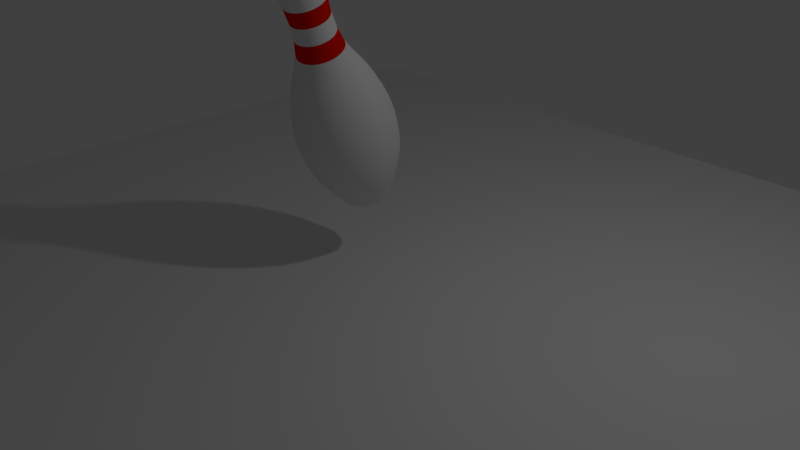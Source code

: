 # Source: Pin_Physics.blend  (saved by Blender 2.79.0; exported with 4.5.12 LTS)
import bpy
from mathutils import Matrix  # noqa: F401  (used for matrix-valued properties, if any)

bpy.ops.wm.read_factory_settings(use_empty=True)
scene = bpy.context.scene
scene.name = 'Scene'

# ---- collections
col_collection_1 = bpy.data.collections.new('Collection 1'); scene.collection.children.link(col_collection_1)

# ---- materials (node trees are filled in below, after node groups)
mat_pin = bpy.data.materials.new('Pin')
mat_pin.alpha_threshold = 0.0
mat_pin.use_transparent_shadow = False
mat_pin.roughness = 0.5
mat_stripe = bpy.data.materials.new('Stripe')
mat_stripe.alpha_threshold = 0.0
mat_stripe.use_transparent_shadow = False
mat_stripe.diffuse_color = (0.8, 0.005853, 0.0, 1.0)
mat_stripe.roughness = 0.5

# ---- material node trees

# ---- world
world_world = bpy.data.worlds.new('World'); scene.world = world_world
world_world.color = (0.05088, 0.05088, 0.05088)
world_world.use_sun_shadow = False
world_world.sun_shadow_jitter_overblur = 0.0
world_world.cycles.sampling_method = 'MANUAL'

# ---- cameras
cam_camera = bpy.data.cameras.new('Camera')
cam_camera.clip_end = 100.0
cam_camera.lens = 35.0
cam_camera.sensor_width = 32.0
cam_camera.sensor_height = 18.0
cam_camera.ortho_scale = 7.314
cam_camera.dof.focus_distance = 0.0
cam_camera.dof.aperture_fstop = 128.0

# ---- lights
light_lamp = bpy.data.lights.new('Lamp', 'POINT')
light_lamp.transmission_factor = 0.0
light_lamp.cutoff_distance = 30.0
light_lamp.energy = 100.0
light_lamp.shadow_buffer_clip_start = 1.001
light_lamp.shadow_soft_size = 0.1
light_lamp.shadow_maximum_resolution = 0.006
light_lamp.use_absolute_resolution = True

# ---- meshes
me_plane = bpy.data.meshes.new('Plane')
me_plane.from_pydata([(-1.0, -1.0, 0.0), (1.0, -1.0, 0.0), (-1.0, 1.0, 0.0), (1.0, 1.0, 0.0)], [], [(0, 1, 3, 2)])
me_plane.use_remesh_preserve_volume = False
me_plane.use_remesh_preserve_attributes = False
me_plane.use_mirror_vertex_groups = False
me_plane.update()
me_cubeziercurve_001 = bpy.data.meshes.new('CUBezierCurve.001')
me_cubeziercurve_001.from_pydata([(0.2418, 2.266, -1.16e-07), (0.3151, 2.047, -9.523e-08), (0.2917, 1.728, -5.794e-08), (0.2661, 1.543, -3.826e-08), (0.2319, 1.144, -7.145e-09), (0.2412, 0.9397, 1.785e-10), (0.4237, 0.4088, -2.43e-08), (0.5036, 0.2001, -4.322e-08), (0.5405, 0.07291, -5.475e-08), (0.5916, -0.2184, -8.115e-08), (0.5993, -0.379, -9.571e-08), (0.5906, -0.5474, -1.11e-07), (0.5623, -0.7217, -1.268e-07), (0.4337, -1.081, -1.594e-07), (0.3713, -1.211, -1.534e-07), (0.2996, -1.346, -1.059e-07), (0.2748, -1.377, -9.064e-08), (0.1745, -1.436, -8.446e-08), (0.1414, 2.326, -0.0379), (0.2336, 2.266, -0.06258), (0.285, 2.171, -0.07636), (0.3044, 2.047, -0.08156), (0.3004, 1.898, -0.0805), (0.2818, 1.728, -0.0755), (0.257, 1.543, -0.06887), (0.2349, 1.346, -0.06294), (0.224, 1.144, -0.06002), (0.233, 0.9397, -0.06242), (0.2705, 0.7385, -0.07248), (0.3452, 0.5451, -0.0925), (0.374, 0.4869, -0.1002), (0.4092, 0.4088, -0.1097), (0.4478, 0.3126, -0.12), (0.4865, 0.2001, -0.1303), (0.5221, 0.07291, -0.1399), (0.5515, -0.06715, -0.1478), (0.5715, -0.2184, -0.1531), (0.5788, -0.379, -0.1551), (0.5705, -0.5474, -0.1529), (0.5431, -0.7217, -0.1455), (0.4937, -0.9003, -0.1323), (0.4189, -1.081, -0.1122), (0.3863, -1.15, -0.1035), (0.3586, -1.211, -0.09609), (0.3343, -1.263, -0.08959), (0.3118, -1.308, -0.08355), (0.2894, -1.346, -0.07754), (0.2655, -1.377, -0.07113), (0.2384, -1.402, -0.06389), (0.2067, -1.422, -0.05538), (0.1686, -1.436, -0.04517), (0.1225, -1.446, -0.03282), (0.06685, -1.451, -0.01791), (0.1268, 2.326, -0.07321), (0.2094, 2.266, -0.1209), (0.2555, 2.171, -0.1475), (0.2729, 2.047, -0.1576), (0.2694, 1.898, -0.1555), (0.2526, 1.728, -0.1459), (0.2305, 1.543, -0.1331), (0.2106, 1.346, -0.1216), (0.2008, 1.144, -0.1159), (0.2089, 0.9397, -0.1206), (0.2425, 0.7385, -0.14), (0.3095, 0.5451, -0.1787), (0.3353, 0.4869, -0.1936), (0.3669, 0.4088, -0.2118), (0.4015, 0.3126, -0.2318), (0.4361, 0.2001, -0.2518), (0.4681, 0.07291, -0.2702), (0.4944, -0.06715, -0.2855), (0.5123, -0.2184, -0.2958), (0.519, -0.379, -0.2996), (0.5115, -0.5474, -0.2953), (0.487, -0.7217, -0.2811), (0.4426, -0.9003, -0.2555), (0.3756, -1.081, -0.2168), (0.3463, -1.15, -0.1999), (0.3215, -1.211, -0.1856), (0.2998, -1.263, -0.1731), (0.2795, -1.308, -0.1614), (0.2594, -1.346, -0.1498), (0.238, -1.377, -0.1374), (0.2138, -1.402, -0.1234), (0.1853, -1.422, -0.107), (0.1511, -1.436, -0.08726), (0.1098, -1.446, -0.06341), (0.05993, -1.451, -0.0346), (0.1035, 2.326, -0.1035), (0.171, 2.266, -0.171), (0.2086, 2.171, -0.2086), (0.2228, 2.047, -0.2228), (0.2199, 1.898, -0.2199), (0.2063, 1.728, -0.2063), (0.1882, 1.543, -0.1882), (0.172, 1.346, -0.172), (0.164, 1.144, -0.164), (0.1705, 0.9397, -0.1705), (0.198, 0.7385, -0.198), (0.2527, 0.5451, -0.2527), (0.2738, 0.4869, -0.2738), (0.2996, 0.4088, -0.2996), (0.3278, 0.3126, -0.3278), (0.3561, 0.2001, -0.3561), (0.3822, 0.07291, -0.3822), (0.4037, -0.06715, -0.4037), (0.4183, -0.2184, -0.4183), (0.4237, -0.379, -0.4237), (0.4176, -0.5474, -0.4176), (0.3976, -0.7217, -0.3976), (0.3614, -0.9003, -0.3614), (0.3067, -1.081, -0.3067), (0.2828, -1.15, -0.2828), (0.2625, -1.211, -0.2625), (0.2448, -1.263, -0.2448), (0.2283, -1.308, -0.2283), (0.2118, -1.346, -0.2118), (0.1943, -1.377, -0.1943), (0.1745, -1.402, -0.1745), (0.1513, -1.422, -0.1513), (0.1234, -1.436, -0.1234), (0.08967, -1.446, -0.08967), (0.04894, -1.451, -0.04894), (-6.887e-09, 2.347, -1.039e-07), (0.07321, 2.326, -0.1268), (0.1209, 2.266, -0.2094), (0.1475, 2.171, -0.2555), (0.1576, 2.047, -0.2729), (0.1555, 1.898, -0.2694), (0.1459, 1.728, -0.2526), (0.1331, 1.543, -0.2305), (0.1216, 1.346, -0.2106), (0.1159, 1.144, -0.2008), (0.1206, 0.9397, -0.2089), (0.14, 0.7385, -0.2425), (0.1787, 0.5451, -0.3095), (0.1936, 0.4869, -0.3353), (0.2118, 0.4088, -0.3669), (0.2318, 0.3126, -0.4015), (0.2518, 0.2001, -0.4361), (0.2702, 0.07291, -0.4681), (0.2855, -0.06715, -0.4944), (0.2958, -0.2184, -0.5123), (0.2996, -0.379, -0.519), (0.2953, -0.5474, -0.5115), (0.2811, -0.7217, -0.487), (0.2555, -0.9003, -0.4426), (0.2168, -1.081, -0.3756), (0.1999, -1.15, -0.3463), (0.1856, -1.211, -0.3215), (0.1731, -1.263, -0.2998), (0.1614, -1.308, -0.2795), (0.1498, -1.346, -0.2594), (0.1374, -1.377, -0.238), (0.1234, -1.402, -0.2138), (0.107, -1.422, -0.1853), (0.08726, -1.436, -0.1511), (0.06341, -1.446, -0.1098), (0.0346, -1.451, -0.05993), (0.0379, 2.326, -0.1414), (0.06258, 2.266, -0.2336), (0.07636, 2.171, -0.285), (0.08156, 2.047, -0.3044), (0.0805, 1.898, -0.3004), (0.0755, 1.728, -0.2818), (0.06887, 1.543, -0.257), (0.06294, 1.346, -0.2349), (0.06002, 1.144, -0.224), (0.06242, 0.9397, -0.233), (0.07248, 0.7385, -0.2705), (0.0925, 0.5451, -0.3452), (0.1002, 0.4869, -0.374), (0.1097, 0.4088, -0.4092), (0.12, 0.3126, -0.4478), (0.1303, 0.2001, -0.4865), (0.1399, 0.07291, -0.5221), (0.1478, -0.06715, -0.5515), (0.1531, -0.2184, -0.5715), (0.1551, -0.379, -0.5788), (0.1529, -0.5474, -0.5705), (0.1455, -0.7217, -0.5431), (0.1323, -0.9003, -0.4937), (0.1122, -1.081, -0.4189), (0.1035, -1.15, -0.3863), (0.09609, -1.211, -0.3586), (0.08959, -1.263, -0.3343), (0.08355, -1.308, -0.3118), (0.07754, -1.346, -0.2894), (0.07113, -1.377, -0.2655), (0.06389, -1.402, -0.2384), (0.05538, -1.422, -0.2067), (0.04517, -1.436, -0.1686), (0.03282, -1.446, -0.1225), (0.01791, -1.451, -0.06685), (-2.551e-08, 2.326, -0.1464), (-3.669e-08, 2.266, -0.2418), (-1.434e-08, 2.171, -0.295), (-6.887e-09, 2.047, -0.3151), (1.546e-08, 1.898, -0.311), (-1.434e-08, 1.728, -0.2917), (3.037e-08, 1.543, -0.2661), (5.644e-08, 1.346, -0.2432), (6.762e-08, 1.144, -0.2319), (2.292e-08, 0.9397, -0.2412), (5.636e-10, 0.7385, -0.28), (-1.434e-08, 0.5451, -0.3574), (-2.179e-08, 0.4869, -0.3872), (8.014e-09, 0.4088, -0.4237), (-3.669e-08, 0.3126, -0.4636), (8.014e-09, 0.2001, -0.5036), (-2.179e-08, 0.07291, -0.5405), (-6.649e-08, -0.06715, -0.5709), (-8.139e-08, -0.2184, -0.5916), (-8.139e-08, -0.379, -0.5993), (-1.112e-07, -0.5474, -0.5906), (-1.41e-07, -0.7217, -0.5623), (-2.453e-07, -0.9003, -0.5111), (-2.006e-07, -1.081, -0.4337), (-2.528e-07, -1.15, -0.3999), (-2.379e-07, -1.211, -0.3713), (-2.155e-07, -1.263, -0.3461), (-2.23e-07, -1.308, -0.3228), (-2.081e-07, -1.346, -0.2996), (-1.484e-07, -1.377, -0.2748), (-1.447e-07, -1.402, -0.2468), (-1.447e-07, -1.422, -0.214), (-1.522e-07, -1.436, -0.1745), (-1.745e-07, -1.446, -0.1268), (-2.118e-07, -1.451, -0.06921), (-0.0379, 2.326, -0.1414), (-0.06258, 2.266, -0.2336), (-0.07636, 2.171, -0.285), (-0.08156, 2.047, -0.3044), (-0.0805, 1.898, -0.3004), (-0.0755, 1.728, -0.2818), (-0.06887, 1.543, -0.257), (-0.06294, 1.346, -0.2349), (-0.06002, 1.144, -0.224), (-0.06242, 0.9397, -0.233), (-0.07248, 0.7385, -0.2705), (-0.0925, 0.5451, -0.3452), (-0.1002, 0.4869, -0.374), (-0.1097, 0.4088, -0.4092), (-0.12, 0.3126, -0.4478), (-0.1303, 0.2001, -0.4865), (-0.1399, 0.07291, -0.5221), (-0.1478, -0.06715, -0.5515), (-0.1531, -0.2184, -0.5715), (-0.1551, -0.379, -0.5788), (-0.1529, -0.5474, -0.5705), (-0.1455, -0.7217, -0.5431), (-0.1323, -0.9003, -0.4937), (-0.1122, -1.081, -0.4189), (-0.1035, -1.15, -0.3863), (-0.09609, -1.211, -0.3586), (-0.08959, -1.263, -0.3343), (-0.08355, -1.308, -0.3118), (-0.07754, -1.346, -0.2894), (-0.07113, -1.377, -0.2655), (-0.06389, -1.402, -0.2384), (-0.05538, -1.422, -0.2067), (-0.04517, -1.436, -0.1686), (-0.03282, -1.446, -0.1225), (-0.01791, -1.451, -0.06685), (-0.07321, 2.326, -0.1268), (-0.1209, 2.266, -0.2094), (-0.1475, 2.171, -0.2555), (-0.1576, 2.047, -0.2729), (-0.1555, 1.898, -0.2694), (-0.1459, 1.728, -0.2526), (-0.1331, 1.543, -0.2305), (-0.1216, 1.346, -0.2106), (-0.1159, 1.144, -0.2008), (-0.1206, 0.9397, -0.2089), (-0.14, 0.7385, -0.2425), (-0.1787, 0.5451, -0.3095), (-0.1936, 0.4869, -0.3353), (-0.2118, 0.4088, -0.3669), (-0.2318, 0.3126, -0.4015), (-0.2518, 0.2001, -0.4361), (-0.2702, 0.07291, -0.4681), (-0.2855, -0.06715, -0.4944), (-0.2958, -0.2184, -0.5123), (-0.2996, -0.379, -0.519), (-0.2953, -0.5474, -0.5115), (-0.2811, -0.7217, -0.487), (-0.2555, -0.9003, -0.4426), (-0.2168, -1.081, -0.3756), (-0.2, -1.15, -0.3463), (-0.1856, -1.211, -0.3215), (-0.1731, -1.263, -0.2998), (-0.1614, -1.308, -0.2795), (-0.1498, -1.346, -0.2594), (-0.1374, -1.377, -0.238), (-0.1234, -1.402, -0.2138), (-0.107, -1.422, -0.1853), (-0.08726, -1.436, -0.1511), (-0.06341, -1.446, -0.1098), (-0.0346, -1.451, -0.05993), (-0.1035, 2.326, -0.1035), (-0.171, 2.266, -0.171), (-0.2086, 2.171, -0.2086), (-0.2228, 2.047, -0.2228), (-0.2199, 1.898, -0.2199), (-0.2063, 1.728, -0.2063), (-0.1882, 1.543, -0.1882), (-0.172, 1.346, -0.172), (-0.164, 1.144, -0.164), (-0.1705, 0.9397, -0.1705), (-0.198, 0.7385, -0.198), (-0.2527, 0.5451, -0.2527), (-0.2738, 0.4869, -0.2738), (-0.2996, 0.4088, -0.2996), (-0.3278, 0.3126, -0.3278), (-0.3561, 0.2001, -0.3561), (-0.3822, 0.07291, -0.3822), (-0.4037, -0.06715, -0.4037), (-0.4183, -0.2184, -0.4183), (-0.4237, -0.379, -0.4237), (-0.4176, -0.5474, -0.4176), (-0.3976, -0.7217, -0.3976), (-0.3614, -0.9003, -0.3614), (-0.3067, -1.081, -0.3067), (-0.2828, -1.15, -0.2828), (-0.2625, -1.211, -0.2625), (-0.2448, -1.263, -0.2448), (-0.2283, -1.308, -0.2283), (-0.2118, -1.346, -0.2118), (-0.1943, -1.377, -0.1943), (-0.1745, -1.402, -0.1745), (-0.1513, -1.422, -0.1513), (-0.1234, -1.436, -0.1234), (-0.08968, -1.446, -0.08967), (-0.04894, -1.451, -0.04894), (-0.1268, 2.326, -0.07321), (-0.2094, 2.266, -0.1209), (-0.2555, 2.171, -0.1475), (-0.2729, 2.047, -0.1576), (-0.2694, 1.898, -0.1555), (-0.2526, 1.728, -0.1459), (-0.2305, 1.543, -0.1331), (-0.2106, 1.346, -0.1216), (-0.2008, 1.144, -0.1159), (-0.2089, 0.9397, -0.1206), (-0.2425, 0.7385, -0.14), (-0.3095, 0.5451, -0.1787), (-0.3353, 0.4869, -0.1936), (-0.3669, 0.4088, -0.2118), (-0.4015, 0.3126, -0.2318), (-0.4361, 0.2001, -0.2518), (-0.4681, 0.07291, -0.2702), (-0.4944, -0.06715, -0.2855), (-0.5123, -0.2184, -0.2958), (-0.519, -0.379, -0.2996), (-0.5115, -0.5474, -0.2953), (-0.487, -0.7217, -0.2811), (-0.4426, -0.9003, -0.2555), (-0.3756, -1.081, -0.2168), (-0.3463, -1.15, -0.1999), (-0.3215, -1.211, -0.1856), (-0.2998, -1.263, -0.1731), (-0.2795, -1.308, -0.1614), (-0.2594, -1.346, -0.1498), (-0.238, -1.377, -0.1374), (-0.2138, -1.402, -0.1234), (-0.1853, -1.422, -0.107), (-0.1511, -1.436, -0.08726), (-0.1098, -1.446, -0.06341), (-0.05993, -1.451, -0.0346), (-0.1414, 2.326, -0.0379), (-0.2336, 2.266, -0.06258), (-0.285, 2.171, -0.07636), (-0.3044, 2.047, -0.08156), (-0.3004, 1.898, -0.0805), (-0.2818, 1.728, -0.0755), (-0.257, 1.543, -0.06887), (-0.2349, 1.346, -0.06294), (-0.224, 1.144, -0.06002), (-0.233, 0.9397, -0.06242), (-0.2705, 0.7385, -0.07248), (-0.3452, 0.5451, -0.0925), (-0.374, 0.4869, -0.1002), (-0.4092, 0.4088, -0.1097), (-0.4478, 0.3126, -0.12), (-0.4865, 0.2001, -0.1303), (-0.5221, 0.07291, -0.1399), (-0.5515, -0.06715, -0.1478), (-0.5715, -0.2184, -0.1531), (-0.5788, -0.379, -0.1551), (-0.5705, -0.5474, -0.1529), (-0.5431, -0.7217, -0.1455), (-0.4937, -0.9003, -0.1323), (-0.4189, -1.081, -0.1122), (-0.3863, -1.15, -0.1035), (-0.3586, -1.211, -0.09609), (-0.3343, -1.263, -0.08959), (-0.3118, -1.308, -0.08355), (-0.2894, -1.346, -0.07754), (-0.2655, -1.377, -0.07113), (-0.2384, -1.402, -0.06389), (-0.2067, -1.422, -0.05538), (-0.1686, -1.436, -0.04517), (-0.1225, -1.446, -0.03282), (-0.06685, -1.451, -0.01791), (-0.1464, 2.326, -9.162e-08), (-0.2418, 2.266, -7.672e-08), (-0.295, 2.171, -8.045e-08), (-0.3151, 2.047, -5.81e-08), (-0.311, 1.898, -8.045e-08), (-0.2917, 1.728, -9.535e-08), (-0.2661, 1.543, -1.103e-07), (-0.2432, 1.346, -1.177e-07), (-0.2319, 1.144, -1.252e-07), (-0.2412, 0.9397, -6.182e-08), (-0.28, 0.7385, -2.829e-08), (-0.3574, 0.5451, -2.084e-08), (-0.3872, 0.4869, -1.339e-08), (-0.4237, 0.4088, -3.574e-08), (-0.4636, 0.3126, 2.386e-08), (-0.5036, 0.2001, -3.574e-08), (-0.5405, 0.07291, -3.574e-08), (-0.5709, -0.06715, 9.837e-08), (-0.5916, -0.2184, 5.366e-08), (-0.5993, -0.379, 6.856e-08), (-0.5906, -0.5474, 6.856e-08), (-0.5623, -0.7217, 1.431e-07), (-0.5111, -0.9003, 2.772e-07), (-0.4337, -1.081, 2.176e-07), (-0.3999, -1.15, 3.219e-07), (-0.3713, -1.211, 3.144e-07), (-0.3461, -1.263, 2.772e-07), (-0.3228, -1.308, 2.697e-07), (-0.2996, -1.346, 2.474e-07), (-0.2748, -1.377, 2.176e-07), (-0.2468, -1.402, 2.138e-07), (-0.214, -1.422, 1.84e-07), (-0.1745, -1.436, 2.064e-07), (-0.1268, -1.446, 2.325e-07), (-0.06921, -1.451, 2.735e-07), (-0.1414, 2.326, 0.0379), (-0.2336, 2.266, 0.06258), (-0.285, 2.171, 0.07636), (-0.3044, 2.047, 0.08156), (-0.3004, 1.898, 0.0805), (-0.2818, 1.728, 0.0755), (-0.257, 1.543, 0.06887), (-0.2349, 1.346, 0.06294), (-0.224, 1.144, 0.06002), (-0.233, 0.9397, 0.06242), (-0.2705, 0.7385, 0.07248), (-0.3452, 0.5451, 0.0925), (-0.374, 0.4869, 0.1002), (-0.4092, 0.4088, 0.1097), (-0.4478, 0.3126, 0.12), (-0.4865, 0.2001, 0.1303), (-0.5221, 0.07291, 0.1399), (-0.5515, -0.06715, 0.1478), (-0.5715, -0.2184, 0.1531), (-0.5788, -0.379, 0.1551), (-0.5705, -0.5474, 0.1529), (-0.5431, -0.7217, 0.1455), (-0.4937, -0.9003, 0.1323), (-0.4189, -1.081, 0.1122), (-0.3863, -1.15, 0.1035), (-0.3586, -1.211, 0.09609), (-0.3343, -1.263, 0.08959), (-0.3118, -1.308, 0.08355), (-0.2894, -1.346, 0.07754), (-0.2655, -1.377, 0.07113), (-0.2384, -1.402, 0.06389), (-0.2067, -1.422, 0.05538), (-0.1686, -1.436, 0.04517), (-0.1225, -1.446, 0.03282), (-0.06685, -1.451, 0.01791), (-0.1268, 2.326, 0.07321), (-0.2094, 2.266, 0.1209), (-0.2555, 2.171, 0.1475), (-0.2729, 2.047, 0.1576), (-0.2694, 1.898, 0.1555), (-0.2526, 1.728, 0.1459), (-0.2305, 1.543, 0.1331), (-0.2106, 1.346, 0.1216), (-0.2008, 1.144, 0.1159), (-0.2089, 0.9397, 0.1206), (-0.2425, 0.7385, 0.14), (-0.3095, 0.5451, 0.1787), (-0.3353, 0.4869, 0.1936), (-0.3669, 0.4088, 0.2118), (-0.4015, 0.3126, 0.2318), (-0.4361, 0.2001, 0.2518), (-0.4681, 0.07291, 0.2702), (-0.4944, -0.06715, 0.2855), (-0.5123, -0.2184, 0.2958), (-0.519, -0.379, 0.2996), (-0.5115, -0.5474, 0.2953), (-0.487, -0.7217, 0.2811), (-0.4426, -0.9003, 0.2555), (-0.3756, -1.081, 0.2168), (-0.3463, -1.15, 0.2), (-0.3215, -1.211, 0.1856), (-0.2998, -1.263, 0.1731), (-0.2795, -1.308, 0.1614), (-0.2594, -1.346, 0.1498), (-0.238, -1.377, 0.1374), (-0.2138, -1.402, 0.1234), (-0.1853, -1.422, 0.107), (-0.1511, -1.436, 0.08726), (-0.1098, -1.446, 0.06341), (-0.05993, -1.451, 0.0346), (-0.1035, 2.326, 0.1035), (-0.171, 2.266, 0.171), (-0.2086, 2.171, 0.2086), (-0.2228, 2.047, 0.2228), (-0.2199, 1.898, 0.2199), (-0.2063, 1.728, 0.2063), (-0.1882, 1.543, 0.1882), (-0.172, 1.346, 0.172), (-0.164, 1.144, 0.164), (-0.1705, 0.9397, 0.1705), (-0.198, 0.7385, 0.198), (-0.2527, 0.5451, 0.2527), (-0.2738, 0.4869, 0.2738), (-0.2996, 0.4088, 0.2996), (-0.3278, 0.3126, 0.3278), (-0.3561, 0.2001, 0.3561), (-0.3822, 0.07291, 0.3822), (-0.4037, -0.06715, 0.4037), (-0.4183, -0.2184, 0.4183), (-0.4237, -0.379, 0.4237), (-0.4176, -0.5474, 0.4176), (-0.3976, -0.7217, 0.3976), (-0.3614, -0.9003, 0.3614), (-0.3067, -1.081, 0.3067), (-0.2828, -1.15, 0.2828), (-0.2625, -1.211, 0.2625), (-0.2448, -1.263, 0.2448), (-0.2283, -1.308, 0.2283), (-0.2118, -1.346, 0.2118), (-0.1943, -1.377, 0.1943), (-0.1745, -1.402, 0.1745), (-0.1513, -1.422, 0.1513), (-0.1234, -1.436, 0.1234), (-0.08967, -1.446, 0.08968), (-0.04894, -1.451, 0.04894), (-0.07321, 2.326, 0.1268), (-0.1209, 2.266, 0.2094), (-0.1475, 2.171, 0.2555), (-0.1576, 2.047, 0.2729), (-0.1555, 1.898, 0.2694), (-0.1459, 1.728, 0.2526), (-0.1331, 1.543, 0.2305), (-0.1216, 1.346, 0.2106), (-0.1159, 1.144, 0.2008), (-0.1206, 0.9397, 0.2089), (-0.14, 0.7385, 0.2425), (-0.1787, 0.5451, 0.3095), (-0.1936, 0.4869, 0.3353), (-0.2118, 0.4088, 0.3669), (-0.2318, 0.3126, 0.4015), (-0.2518, 0.2001, 0.4361), (-0.2702, 0.07291, 0.4681), (-0.2855, -0.06715, 0.4944), (-0.2958, -0.2184, 0.5123), (-0.2996, -0.379, 0.519), (-0.2953, -0.5474, 0.5115), (-0.2811, -0.7217, 0.487), (-0.2555, -0.9003, 0.4426), (-0.2168, -1.081, 0.3756), (-0.1999, -1.15, 0.3463), (-0.1856, -1.211, 0.3215), (-0.1731, -1.263, 0.2998), (-0.1614, -1.308, 0.2795), (-0.1498, -1.346, 0.2594), (-0.1374, -1.377, 0.238), (-0.1234, -1.402, 0.2138), (-0.107, -1.422, 0.1853), (-0.08726, -1.436, 0.1511), (-0.06341, -1.446, 0.1098), (-0.0346, -1.451, 0.05993), (-0.0379, 2.326, 0.1414), (-0.06258, 2.266, 0.2336), (-0.07636, 2.171, 0.285), (-0.08156, 2.047, 0.3044), (-0.0805, 1.898, 0.3004), (-0.0755, 1.728, 0.2818), (-0.06887, 1.543, 0.257), (-0.06294, 1.346, 0.2349), (-0.06002, 1.144, 0.224), (-0.06242, 0.9397, 0.233), (-0.07248, 0.7385, 0.2705), (-0.0925, 0.5451, 0.3452), (-0.1002, 0.4869, 0.374), (-0.1097, 0.4088, 0.4092), (-0.12, 0.3126, 0.4478), (-0.1303, 0.2001, 0.4865), (-0.1399, 0.07291, 0.5221), (-0.1478, -0.06715, 0.5515), (-0.1531, -0.2184, 0.5715), (-0.1551, -0.379, 0.5788), (-0.1529, -0.5474, 0.5705), (-0.1455, -0.7217, 0.5431), (-0.1323, -0.9003, 0.4937), (-0.1122, -1.081, 0.4189), (-0.1035, -1.15, 0.3863), (-0.09609, -1.211, 0.3586), (-0.08959, -1.263, 0.3343), (-0.08355, -1.308, 0.3118), (-0.07754, -1.346, 0.2894), (-0.07113, -1.377, 0.2655), (-0.06389, -1.402, 0.2384), (-0.05538, -1.422, 0.2067), (-0.04517, -1.436, 0.1686), (-0.03282, -1.446, 0.1225), (-0.01791, -1.451, 0.06685), (1.174e-08, 2.326, 0.1464), (4.289e-09, 2.266, 0.2418), (8.014e-09, 2.171, 0.295), (5.272e-08, 2.047, 0.3151), (8.014e-09, 1.898, 0.311), (-2.179e-08, 1.728, 0.2917), (-4.414e-08, 1.543, 0.2661), (-5.159e-08, 1.346, 0.2432), (-7.022e-08, 1.144, 0.2319), (-4.414e-08, 0.9397, 0.2412), (-1.434e-08, 0.7385, 0.28), (8.014e-09, 0.5451, 0.3574), (5.636e-10, 0.4869, 0.3872), (-2.179e-08, 0.4088, 0.4237), (3.782e-08, 0.3126, 0.4636), (-2.179e-08, 0.2001, 0.5036), (-3.669e-08, 0.07291, 0.5405), (1.719e-07, -0.06715, 0.5709), (8.014e-09, -0.2184, 0.5916), (6.762e-08, -0.379, 0.5993), (6.762e-08, -0.5474, 0.5906), (1.421e-07, -0.7217, 0.5623), (2.315e-07, -0.9003, 0.5111), (8.252e-08, -1.081, 0.4337), (2.539e-07, -1.15, 0.3999), (2.315e-07, -1.211, 0.3713), (1.943e-07, -1.263, 0.3461), (2.166e-07, -1.308, 0.3228), (1.57e-07, -1.346, 0.2996), (1.57e-07, -1.377, 0.2748), (1.421e-07, -1.402, 0.2468), (1.309e-07, -1.422, 0.214), (1.57e-07, -1.436, 0.1745), (1.57e-07, -1.446, 0.1268), (2.036e-07, -1.451, 0.06921), (0.0379, 2.326, 0.1414), (0.06258, 2.266, 0.2336), (0.07636, 2.171, 0.285), (0.08156, 2.047, 0.3044), (0.0805, 1.898, 0.3004), (0.0755, 1.728, 0.2818), (0.06887, 1.543, 0.257), (0.06294, 1.346, 0.2349), (0.06002, 1.144, 0.224), (0.06242, 0.9397, 0.233), (0.07248, 0.7385, 0.2705), (0.0925, 0.5451, 0.3452), (0.1002, 0.4869, 0.374), (0.1097, 0.4088, 0.4092), (0.12, 0.3126, 0.4478), (0.1303, 0.2001, 0.4865), (0.1399, 0.07291, 0.5221), (0.1478, -0.06715, 0.5515), (0.1531, -0.2184, 0.5715), (0.1551, -0.379, 0.5788), (0.1529, -0.5474, 0.5705), (0.1455, -0.7217, 0.5431), (0.1323, -0.9003, 0.4937), (0.1122, -1.081, 0.4189), (0.1035, -1.15, 0.3863), (0.09609, -1.211, 0.3586), (0.08959, -1.263, 0.3343), (0.08355, -1.308, 0.3118), (0.07754, -1.346, 0.2894), (0.07113, -1.377, 0.2655), (0.06389, -1.402, 0.2384), (0.05538, -1.422, 0.2067), (0.04517, -1.436, 0.1686), (0.03282, -1.446, 0.1225), (0.01791, -1.451, 0.06685), (0.07321, 2.326, 0.1268), (0.1209, 2.266, 0.2094), (0.1475, 2.171, 0.2555), (0.1576, 2.047, 0.2729), (0.1555, 1.898, 0.2694), (0.1459, 1.728, 0.2526), (0.1331, 1.543, 0.2305), (0.1216, 1.346, 0.2106), (0.1159, 1.144, 0.2008), (0.1206, 0.9397, 0.2089), (0.14, 0.7385, 0.2425), (0.1787, 0.5451, 0.3095), (0.1936, 0.4869, 0.3353), (0.2118, 0.4088, 0.3669), (0.2318, 0.3126, 0.4015), (0.2518, 0.2001, 0.4361), (0.2702, 0.07291, 0.4681), (0.2855, -0.06715, 0.4944), (0.2958, -0.2184, 0.5123), (0.2996, -0.379, 0.519), (0.2953, -0.5474, 0.5115), (0.2811, -0.7217, 0.487), (0.2555, -0.9003, 0.4426), (0.2168, -1.081, 0.3756), (0.2, -1.15, 0.3463), (0.1856, -1.211, 0.3215), (0.1731, -1.263, 0.2998), (0.1614, -1.308, 0.2795), (0.1498, -1.346, 0.2594), (0.1374, -1.377, 0.238), (0.1234, -1.402, 0.2138), (0.107, -1.422, 0.1853), (0.08726, -1.436, 0.1511), (0.06341, -1.446, 0.1098), (0.0346, -1.451, 0.05993), (0.1035, 2.326, 0.1035), (0.171, 2.266, 0.171), (0.2086, 2.171, 0.2086), (0.2228, 2.047, 0.2228), (0.2199, 1.898, 0.2199), (0.2063, 1.728, 0.2063), (0.1882, 1.543, 0.1882), (0.172, 1.346, 0.172), (0.164, 1.144, 0.164), (0.1705, 0.9397, 0.1705), (0.198, 0.7385, 0.198), (0.2527, 0.5451, 0.2527), (0.2738, 0.4869, 0.2738), (0.2996, 0.4088, 0.2996), (0.3278, 0.3126, 0.3278), (0.3561, 0.2001, 0.3561), (0.3822, 0.07291, 0.3822), (0.4037, -0.06715, 0.4037), (0.4183, -0.2184, 0.4183), (0.4237, -0.379, 0.4237), (0.4176, -0.5474, 0.4176), (0.3976, -0.7217, 0.3976), (0.3614, -0.9003, 0.3614), (0.3067, -1.081, 0.3067), (0.2828, -1.15, 0.2828), (0.2625, -1.211, 0.2625), (0.2448, -1.263, 0.2448), (0.2283, -1.308, 0.2283), (0.2118, -1.346, 0.2118), (0.1943, -1.377, 0.1943), (0.1745, -1.402, 0.1745), (0.1513, -1.422, 0.1513), (0.1234, -1.436, 0.1234), (0.08968, -1.446, 0.08967), (0.04894, -1.451, 0.04894), (0.1268, 2.326, 0.07321), (0.2094, 2.266, 0.1209), (0.2555, 2.171, 0.1475), (0.2729, 2.047, 0.1576), (0.2694, 1.898, 0.1555), (0.2526, 1.728, 0.1459), (0.2305, 1.543, 0.1331), (0.2106, 1.346, 0.1216), (0.2008, 1.144, 0.1159), (0.2089, 0.9397, 0.1206), (0.2425, 0.7385, 0.14), (0.3095, 0.5451, 0.1787), (0.3353, 0.4869, 0.1936), (0.3669, 0.4088, 0.2118), (0.4015, 0.3126, 0.2318), (0.4361, 0.2001, 0.2518), (0.4681, 0.07291, 0.2702), (0.4944, -0.06715, 0.2855), (0.5123, -0.2184, 0.2958), (0.519, -0.379, 0.2996), (0.5115, -0.5474, 0.2953), (0.487, -0.7217, 0.2811), (0.4426, -0.9003, 0.2555), (0.3756, -1.081, 0.2168), (0.3463, -1.15, 0.1999), (0.3215, -1.211, 0.1856), (0.2998, -1.263, 0.1731), (0.2795, -1.308, 0.1614), (0.2594, -1.346, 0.1498), (0.238, -1.377, 0.1374), (0.2138, -1.402, 0.1234), (0.1853, -1.422, 0.107), (0.1511, -1.436, 0.08726), (0.1098, -1.446, 0.06341), (0.05993, -1.451, 0.0346), (0.1414, 2.326, 0.0379), (0.2336, 2.266, 0.06258), (0.285, 2.171, 0.07636), (0.3044, 2.047, 0.08156), (0.3004, 1.898, 0.0805), (0.2818, 1.728, 0.0755), (0.257, 1.543, 0.06887), (0.2349, 1.346, 0.06294), (0.224, 1.144, 0.06002), (0.233, 0.9397, 0.06242), (0.2705, 0.7385, 0.07248), (0.3452, 0.5451, 0.0925), (0.374, 0.4869, 0.1002), (0.4092, 0.4088, 0.1097), (0.4478, 0.3126, 0.12), (0.4865, 0.2001, 0.1303), (0.5221, 0.07291, 0.1399), (0.5515, -0.06715, 0.1478), (0.5715, -0.2184, 0.1531), (0.5788, -0.379, 0.1551), (0.5705, -0.5474, 0.1529), (0.5431, -0.7217, 0.1455), (0.4937, -0.9003, 0.1323), (0.4189, -1.081, 0.1122), (0.3863, -1.15, 0.1035), (0.3586, -1.211, 0.09609), (0.3343, -1.263, 0.08959), (0.3118, -1.308, 0.08355), (0.2894, -1.346, 0.07754), (0.2655, -1.377, 0.07113), (0.2384, -1.402, 0.06389), (0.2067, -1.422, 0.05538), (0.1686, -1.436, 0.04517), (0.1225, -1.446, 0.03282), (0.06685, -1.451, 0.01791), (0.1464, 2.326, -1.326e-07), (0.295, 2.171, -1.252e-07), (0.311, 1.898, -1.028e-07), (0.2432, 1.346, -2.829e-08), (0.28, 0.7385, -1.339e-08), (0.3574, 0.5451, -3.574e-08), (0.3872, 0.4869, -2.829e-08), (0.4636, 0.3126, -6.555e-08), (0.5709, -0.06715, -2.444e-07), (0.5111, -0.9003, -2.295e-07), (0.3999, -1.15, -2.22e-07), (0.3461, -1.263, -1.55e-07), (0.3228, -1.308, -1.922e-07), (0.2468, -1.402, -9.535e-08), (0.214, -1.422, -8.045e-08), (0.1268, -1.446, -1.065e-07), (0.06921, -1.451, -1.494e-07), (-6.887e-09, -1.453, -1.945e-07)], [], [(0, 825, 20, 19), (15, 16, 47, 46), (7, 8, 34, 33), (825, 1, 21, 20), (16, 837, 48, 47), (8, 832, 35, 34), (1, 826, 22, 21), (837, 838, 49, 48), (832, 9, 36, 35), (826, 2, 23, 22), (838, 17, 50, 49), (9, 10, 37, 36), (2, 3, 24, 23), (17, 839, 51, 50), (10, 11, 38, 37), (3, 827, 25, 24), (839, 840, 52, 51), (11, 12, 39, 38), (827, 4, 26, 25), (840, 841, 52), (12, 833, 40, 39), (4, 5, 27, 26), (833, 13, 41, 40), (5, 828, 28, 27), (13, 834, 42, 41), (828, 829, 29, 28), (834, 14, 43, 42), (829, 830, 30, 29), (14, 835, 44, 43), (830, 6, 31, 30), (123, 824, 18), (835, 836, 45, 44), (6, 831, 32, 31), (824, 0, 19, 18), (836, 15, 46, 45), (831, 7, 33, 32), (23, 24, 59, 58), (50, 51, 86, 85), (37, 38, 73, 72), (24, 25, 60, 59), (51, 52, 87, 86), (38, 39, 74, 73), (25, 26, 61, 60), (52, 841, 87), (39, 40, 75, 74), (26, 27, 62, 61), (40, 41, 76, 75), (27, 28, 63, 62), (41, 42, 77, 76), (28, 29, 64, 63), (42, 43, 78, 77), (29, 30, 65, 64), (43, 44, 79, 78), (30, 31, 66, 65), (123, 18, 53), (44, 45, 80, 79), (31, 32, 67, 66), (18, 19, 54, 53), (45, 46, 81, 80), (32, 33, 68, 67), (19, 20, 55, 54), (46, 47, 82, 81), (33, 34, 69, 68), (20, 21, 56, 55), (47, 48, 83, 82), (34, 35, 70, 69), (21, 22, 57, 56), (48, 49, 84, 83), (35, 36, 71, 70), (22, 23, 58, 57), (49, 50, 85, 84), (36, 37, 72, 71), (123, 53, 88), (79, 80, 115, 114), (66, 67, 102, 101), (53, 54, 89, 88), (80, 81, 116, 115), (67, 68, 103, 102), (54, 55, 90, 89), (81, 82, 117, 116), (68, 69, 104, 103), (55, 56, 91, 90), (82, 83, 118, 117), (69, 70, 105, 104), (56, 57, 92, 91), (83, 84, 119, 118), (70, 71, 106, 105), (57, 58, 93, 92), (84, 85, 120, 119), (71, 72, 107, 106), (58, 59, 94, 93), (85, 86, 121, 120), (72, 73, 108, 107), (59, 60, 95, 94), (86, 87, 122, 121), (73, 74, 109, 108), (60, 61, 96, 95), (87, 841, 122), (74, 75, 110, 109), (61, 62, 97, 96), (75, 76, 111, 110), (62, 63, 98, 97), (76, 77, 112, 111), (63, 64, 99, 98), (77, 78, 113, 112), (64, 65, 100, 99), (78, 79, 114, 113), (65, 66, 101, 100), (108, 109, 145, 144), (95, 96, 132, 131), (122, 841, 158), (109, 110, 146, 145), (96, 97, 133, 132), (110, 111, 147, 146), (97, 98, 134, 133), (111, 112, 148, 147), (98, 99, 135, 134), (112, 113, 149, 148), (99, 100, 136, 135), (113, 114, 150, 149), (100, 101, 137, 136), (123, 88, 124), (114, 115, 151, 150), (101, 102, 138, 137), (88, 89, 125, 124), (115, 116, 152, 151), (102, 103, 139, 138), (89, 90, 126, 125), (116, 117, 153, 152), (103, 104, 140, 139), (90, 91, 127, 126), (117, 118, 154, 153), (104, 105, 141, 140), (91, 92, 128, 127), (118, 119, 155, 154), (105, 106, 142, 141), (92, 93, 129, 128), (119, 120, 156, 155), (106, 107, 143, 142), (93, 94, 130, 129), (120, 121, 157, 156), (107, 108, 144, 143), (94, 95, 131, 130), (121, 122, 158, 157), (138, 139, 174, 173), (125, 126, 161, 160), (152, 153, 188, 187), (139, 140, 175, 174), (126, 127, 162, 161), (153, 154, 189, 188), (140, 141, 176, 175), (127, 128, 163, 162), (154, 155, 190, 189), (141, 142, 177, 176), (128, 129, 164, 163), (155, 156, 191, 190), (142, 143, 178, 177), (129, 130, 165, 164), (156, 157, 192, 191), (143, 144, 179, 178), (130, 131, 166, 165), (157, 158, 193, 192), (144, 145, 180, 179), (131, 132, 167, 166), (158, 841, 193), (145, 146, 181, 180), (132, 133, 168, 167), (146, 147, 182, 181), (133, 134, 169, 168), (147, 148, 183, 182), (134, 135, 170, 169), (148, 149, 184, 183), (135, 136, 171, 170), (149, 150, 185, 184), (136, 137, 172, 171), (123, 124, 159), (150, 151, 186, 185), (137, 138, 173, 172), (124, 125, 160, 159), (151, 152, 187, 186), (167, 168, 203, 202), (181, 182, 217, 216), (168, 169, 204, 203), (182, 183, 218, 217), (169, 170, 205, 204), (183, 184, 219, 218), (170, 171, 206, 205), (184, 185, 220, 219), (171, 172, 207, 206), (123, 159, 194), (185, 186, 221, 220), (172, 173, 208, 207), (159, 160, 195, 194), (186, 187, 222, 221), (173, 174, 209, 208), (160, 161, 196, 195), (187, 188, 223, 222), (174, 175, 210, 209), (161, 162, 197, 196), (188, 189, 224, 223), (175, 176, 211, 210), (162, 163, 198, 197), (189, 190, 225, 224), (176, 177, 212, 211), (163, 164, 199, 198), (190, 191, 226, 225), (177, 178, 213, 212), (164, 165, 200, 199), (191, 192, 227, 226), (178, 179, 214, 213), (165, 166, 201, 200), (192, 193, 228, 227), (179, 180, 215, 214), (166, 167, 202, 201), (193, 841, 228), (180, 181, 216, 215), (196, 197, 232, 231), (223, 224, 259, 258), (210, 211, 246, 245), (197, 198, 233, 232), (224, 225, 260, 259), (211, 212, 247, 246), (198, 199, 234, 233), (225, 226, 261, 260), (212, 213, 248, 247), (199, 200, 235, 234), (226, 227, 262, 261), (213, 214, 249, 248), (200, 201, 236, 235), (227, 228, 263, 262), (214, 215, 250, 249), (201, 202, 237, 236), (228, 841, 263), (215, 216, 251, 250), (202, 203, 238, 237), (216, 217, 252, 251), (203, 204, 239, 238), (217, 218, 253, 252), (204, 205, 240, 239), (218, 219, 254, 253), (205, 206, 241, 240), (219, 220, 255, 254), (206, 207, 242, 241), (123, 194, 229), (220, 221, 256, 255), (207, 208, 243, 242), (194, 195, 230, 229), (221, 222, 257, 256), (208, 209, 244, 243), (195, 196, 231, 230), (222, 223, 258, 257), (209, 210, 245, 244), (252, 253, 288, 287), (239, 240, 275, 274), (253, 254, 289, 288), (240, 241, 276, 275), (254, 255, 290, 289), (241, 242, 277, 276), (123, 229, 264), (255, 256, 291, 290), (242, 243, 278, 277), (229, 230, 265, 264), (256, 257, 292, 291), (243, 244, 279, 278), (230, 231, 266, 265), (257, 258, 293, 292), (244, 245, 280, 279), (231, 232, 267, 266), (258, 259, 294, 293), (245, 246, 281, 280), (232, 233, 268, 267), (259, 260, 295, 294), (246, 247, 282, 281), (233, 234, 269, 268), (260, 261, 296, 295), (247, 248, 283, 282), (234, 235, 270, 269), (261, 262, 297, 296), (248, 249, 284, 283), (235, 236, 271, 270), (262, 263, 298, 297), (249, 250, 285, 284), (236, 237, 272, 271), (263, 841, 298), (250, 251, 286, 285), (237, 238, 273, 272), (251, 252, 287, 286), (238, 239, 274, 273), (294, 295, 330, 329), (281, 282, 317, 316), (268, 269, 304, 303), (295, 296, 331, 330), (282, 283, 318, 317), (269, 270, 305, 304), (296, 297, 332, 331), (283, 284, 319, 318), (270, 271, 306, 305), (297, 298, 333, 332), (284, 285, 320, 319), (271, 272, 307, 306), (298, 841, 333), (285, 286, 321, 320), (272, 273, 308, 307), (286, 287, 322, 321), (273, 274, 309, 308), (287, 288, 323, 322), (274, 275, 310, 309), (288, 289, 324, 323), (275, 276, 311, 310), (289, 290, 325, 324), (276, 277, 312, 311), (123, 264, 299), (290, 291, 326, 325), (277, 278, 313, 312), (264, 265, 300, 299), (291, 292, 327, 326), (278, 279, 314, 313), (265, 266, 301, 300), (292, 293, 328, 327), (279, 280, 315, 314), (266, 267, 302, 301), (293, 294, 329, 328), (280, 281, 316, 315), (267, 268, 303, 302), (323, 324, 359, 358), (310, 311, 346, 345), (324, 325, 360, 359), (311, 312, 347, 346), (123, 299, 334), (325, 326, 361, 360), (312, 313, 348, 347), (299, 300, 335, 334), (326, 327, 362, 361), (313, 314, 349, 348), (300, 301, 336, 335), (327, 328, 363, 362), (314, 315, 350, 349), (301, 302, 337, 336), (328, 329, 364, 363), (315, 316, 351, 350), (302, 303, 338, 337), (329, 330, 365, 364), (316, 317, 352, 351), (303, 304, 339, 338), (330, 331, 366, 365), (317, 318, 353, 352), (304, 305, 340, 339), (331, 332, 367, 366), (318, 319, 354, 353), (305, 306, 341, 340), (332, 333, 368, 367), (319, 320, 355, 354), (306, 307, 342, 341), (333, 841, 368), (320, 321, 356, 355), (307, 308, 343, 342), (321, 322, 357, 356), (308, 309, 344, 343), (322, 323, 358, 357), (309, 310, 345, 344), (352, 353, 388, 387), (339, 340, 375, 374), (366, 367, 402, 401), (353, 354, 389, 388), (340, 341, 376, 375), (367, 368, 403, 402), (354, 355, 390, 389), (341, 342, 377, 376), (368, 841, 403), (355, 356, 391, 390), (342, 343, 378, 377), (356, 357, 392, 391), (343, 344, 379, 378), (357, 358, 393, 392), (344, 345, 380, 379), (358, 359, 394, 393), (345, 346, 381, 380), (359, 360, 395, 394), (346, 347, 382, 381), (123, 334, 369), (360, 361, 396, 395), (347, 348, 383, 382), (334, 335, 370, 369), (361, 362, 397, 396), (348, 349, 384, 383), (335, 336, 371, 370), (362, 363, 398, 397), (349, 350, 385, 384), (336, 337, 372, 371), (363, 364, 399, 398), (350, 351, 386, 385), (337, 338, 373, 372), (364, 365, 400, 399), (351, 352, 387, 386), (338, 339, 374, 373), (365, 366, 401, 400), (381, 382, 417, 416), (123, 369, 404), (395, 396, 431, 430), (382, 383, 418, 417), (369, 370, 405, 404), (396, 397, 432, 431), (383, 384, 419, 418), (370, 371, 406, 405), (397, 398, 433, 432), (384, 385, 420, 419), (371, 372, 407, 406), (398, 399, 434, 433), (385, 386, 421, 420), (372, 373, 408, 407), (399, 400, 435, 434), (386, 387, 422, 421), (373, 374, 409, 408), (400, 401, 436, 435), (387, 388, 423, 422), (374, 375, 410, 409), (401, 402, 437, 436), (388, 389, 424, 423), (375, 376, 411, 410), (402, 403, 438, 437), (389, 390, 425, 424), (376, 377, 412, 411), (403, 841, 438), (390, 391, 426, 425), (377, 378, 413, 412), (391, 392, 427, 426), (378, 379, 414, 413), (392, 393, 428, 427), (379, 380, 415, 414), (393, 394, 429, 428), (380, 381, 416, 415), (394, 395, 430, 429), (410, 411, 446, 445), (437, 438, 473, 472), (424, 425, 460, 459), (411, 412, 447, 446), (438, 841, 473), (425, 426, 461, 460), (412, 413, 448, 447), (426, 427, 462, 461), (413, 414, 449, 448), (427, 428, 463, 462), (414, 415, 450, 449), (428, 429, 464, 463), (415, 416, 451, 450), (429, 430, 465, 464), (416, 417, 452, 451), (123, 404, 439), (430, 431, 466, 465), (417, 418, 453, 452), (404, 405, 440, 439), (431, 432, 467, 466), (418, 419, 454, 453), (405, 406, 441, 440), (432, 433, 468, 467), (419, 420, 455, 454), (406, 407, 442, 441), (433, 434, 469, 468), (420, 421, 456, 455), (407, 408, 443, 442), (434, 435, 470, 469), (421, 422, 457, 456), (408, 409, 444, 443), (435, 436, 471, 470), (422, 423, 458, 457), (409, 410, 445, 444), (436, 437, 472, 471), (423, 424, 459, 458), (439, 440, 475, 474), (466, 467, 502, 501), (453, 454, 489, 488), (440, 441, 476, 475), (467, 468, 503, 502), (454, 455, 490, 489), (441, 442, 477, 476), (468, 469, 504, 503), (455, 456, 491, 490), (442, 443, 478, 477), (469, 470, 505, 504), (456, 457, 492, 491), (443, 444, 479, 478), (470, 471, 506, 505), (457, 458, 493, 492), (444, 445, 480, 479), (471, 472, 507, 506), (458, 459, 494, 493), (445, 446, 481, 480), (472, 473, 508, 507), (459, 460, 495, 494), (446, 447, 482, 481), (473, 841, 508), (460, 461, 496, 495), (447, 448, 483, 482), (461, 462, 497, 496), (448, 449, 484, 483), (462, 463, 498, 497), (449, 450, 485, 484), (463, 464, 499, 498), (450, 451, 486, 485), (464, 465, 500, 499), (451, 452, 487, 486), (123, 439, 474), (465, 466, 501, 500), (452, 453, 488, 487), (495, 496, 531, 530), (482, 483, 518, 517), (496, 497, 532, 531), (483, 484, 519, 518), (497, 498, 533, 532), (484, 485, 520, 519), (498, 499, 534, 533), (485, 486, 521, 520), (499, 500, 535, 534), (486, 487, 522, 521), (123, 474, 509), (500, 501, 536, 535), (487, 488, 523, 522), (474, 475, 510, 509), (501, 502, 537, 536), (488, 489, 524, 523), (475, 476, 511, 510), (502, 503, 538, 537), (489, 490, 525, 524), (476, 477, 512, 511), (503, 504, 539, 538), (490, 491, 526, 525), (477, 478, 513, 512), (504, 505, 540, 539), (491, 492, 527, 526), (478, 479, 514, 513), (505, 506, 541, 540), (492, 493, 528, 527), (479, 480, 515, 514), (506, 507, 542, 541), (493, 494, 529, 528), (480, 481, 516, 515), (507, 508, 543, 542), (494, 495, 530, 529), (481, 482, 517, 516), (508, 841, 543), (524, 525, 560, 559), (511, 512, 547, 546), (538, 539, 574, 573), (525, 526, 561, 560), (512, 513, 548, 547), (539, 540, 575, 574), (526, 527, 562, 561), (513, 514, 549, 548), (540, 541, 576, 575), (527, 528, 563, 562), (514, 515, 550, 549), (541, 542, 577, 576), (528, 529, 564, 563), (515, 516, 551, 550), (542, 543, 578, 577), (529, 530, 565, 564), (516, 517, 552, 551), (543, 841, 578), (530, 531, 566, 565), (517, 518, 553, 552), (531, 532, 567, 566), (518, 519, 554, 553), (532, 533, 568, 567), (519, 520, 555, 554), (533, 534, 569, 568), (520, 521, 556, 555), (534, 535, 570, 569), (521, 522, 557, 556), (123, 509, 544), (535, 536, 571, 570), (522, 523, 558, 557), (509, 510, 545, 544), (536, 537, 572, 571), (523, 524, 559, 558), (510, 511, 546, 545), (537, 538, 573, 572), (553, 554, 589, 588), (567, 568, 603, 602), (554, 555, 590, 589), (568, 569, 604, 603), (555, 556, 591, 590), (569, 570, 605, 604), (556, 557, 592, 591), (123, 544, 579), (570, 571, 606, 605), (557, 558, 593, 592), (544, 545, 580, 579), (571, 572, 607, 606), (558, 559, 594, 593), (545, 546, 581, 580), (572, 573, 608, 607), (559, 560, 595, 594), (546, 547, 582, 581), (573, 574, 609, 608), (560, 561, 596, 595), (547, 548, 583, 582), (574, 575, 610, 609), (561, 562, 597, 596), (548, 549, 584, 583), (575, 576, 611, 610), (562, 563, 598, 597), (549, 550, 585, 584), (576, 577, 612, 611), (563, 564, 599, 598), (550, 551, 586, 585), (577, 578, 613, 612), (564, 565, 600, 599), (551, 552, 587, 586), (578, 841, 613), (565, 566, 601, 600), (552, 553, 588, 587), (566, 567, 602, 601), (582, 583, 618, 617), (609, 610, 645, 644), (596, 597, 632, 631), (583, 584, 619, 618), (610, 611, 646, 645), (597, 598, 633, 632), (584, 585, 620, 619), (611, 612, 647, 646), (598, 599, 634, 633), (585, 586, 621, 620), (612, 613, 648, 647), (599, 600, 635, 634), (586, 587, 622, 621), (613, 841, 648), (600, 601, 636, 635), (587, 588, 623, 622), (601, 602, 637, 636), (588, 589, 624, 623), (602, 603, 638, 637), (589, 590, 625, 624), (603, 604, 639, 638), (590, 591, 626, 625), (604, 605, 640, 639), (591, 592, 627, 626), (123, 579, 614), (605, 606, 641, 640), (592, 593, 628, 627), (579, 580, 615, 614), (606, 607, 642, 641), (593, 594, 629, 628), (580, 581, 616, 615), (607, 608, 643, 642), (594, 595, 630, 629), (581, 582, 617, 616), (608, 609, 644, 643), (595, 596, 631, 630), (638, 639, 674, 673), (625, 626, 661, 660), (639, 640, 675, 674), (626, 627, 662, 661), (123, 614, 649), (640, 641, 676, 675), (627, 628, 663, 662), (614, 615, 650, 649), (641, 642, 677, 676), (628, 629, 664, 663), (615, 616, 651, 650), (642, 643, 678, 677), (629, 630, 665, 664), (616, 617, 652, 651), (643, 644, 679, 678), (630, 631, 666, 665), (617, 618, 653, 652), (644, 645, 680, 679), (631, 632, 667, 666), (618, 619, 654, 653), (645, 646, 681, 680), (632, 633, 668, 667), (619, 620, 655, 654), (646, 647, 682, 681), (633, 634, 669, 668), (620, 621, 656, 655), (647, 648, 683, 682), (634, 635, 670, 669), (621, 622, 657, 656), (648, 841, 683), (635, 636, 671, 670), (622, 623, 658, 657), (636, 637, 672, 671), (623, 624, 659, 658), (637, 638, 673, 672), (624, 625, 660, 659), (680, 681, 716, 715), (667, 668, 703, 702), (654, 655, 690, 689), (681, 682, 717, 716), (668, 669, 704, 703), (655, 656, 691, 690), (682, 683, 718, 717), (669, 670, 705, 704), (656, 657, 692, 691), (683, 841, 718), (670, 671, 706, 705), (657, 658, 693, 692), (671, 672, 707, 706), (658, 659, 694, 693), (672, 673, 708, 707), (659, 660, 695, 694), (673, 674, 709, 708), (660, 661, 696, 695), (674, 675, 710, 709), (661, 662, 697, 696), (123, 649, 684), (675, 676, 711, 710), (662, 663, 698, 697), (649, 650, 685, 684), (676, 677, 712, 711), (663, 664, 699, 698), (650, 651, 686, 685), (677, 678, 713, 712), (664, 665, 700, 699), (651, 652, 687, 686), (678, 679, 714, 713), (665, 666, 701, 700), (652, 653, 688, 687), (679, 680, 715, 714), (666, 667, 702, 701), (653, 654, 689, 688), (709, 710, 745, 744), (696, 697, 732, 731), (123, 684, 719), (710, 711, 746, 745), (697, 698, 733, 732), (684, 685, 720, 719), (711, 712, 747, 746), (698, 699, 734, 733), (685, 686, 721, 720), (712, 713, 748, 747), (699, 700, 735, 734), (686, 687, 722, 721), (713, 714, 749, 748), (700, 701, 736, 735), (687, 688, 723, 722), (714, 715, 750, 749), (701, 702, 737, 736), (688, 689, 724, 723), (715, 716, 751, 750), (702, 703, 738, 737), (689, 690, 725, 724), (716, 717, 752, 751), (703, 704, 739, 738), (690, 691, 726, 725), (717, 718, 753, 752), (704, 705, 740, 739), (691, 692, 727, 726), (718, 841, 753), (705, 706, 741, 740), (692, 693, 728, 727), (706, 707, 742, 741), (693, 694, 729, 728), (707, 708, 743, 742), (694, 695, 730, 729), (708, 709, 744, 743), (695, 696, 731, 730), (738, 739, 774, 773), (725, 726, 761, 760), (752, 753, 788, 787), (739, 740, 775, 774), (726, 727, 762, 761), (753, 841, 788), (740, 741, 776, 775), (727, 728, 763, 762), (741, 742, 777, 776), (728, 729, 764, 763), (742, 743, 778, 777), (729, 730, 765, 764), (743, 744, 779, 778), (730, 731, 766, 765), (744, 745, 780, 779), (731, 732, 767, 766), (123, 719, 754), (745, 746, 781, 780), (732, 733, 768, 767), (719, 720, 755, 754), (746, 747, 782, 781), (733, 734, 769, 768), (720, 721, 756, 755), (747, 748, 783, 782), (734, 735, 770, 769), (721, 722, 757, 756), (748, 749, 784, 783), (735, 736, 771, 770), (722, 723, 758, 757), (749, 750, 785, 784), (736, 737, 772, 771), (723, 724, 759, 758), (750, 751, 786, 785), (737, 738, 773, 772), (724, 725, 760, 759), (751, 752, 787, 786), (767, 768, 803, 802), (754, 755, 790, 789), (781, 782, 817, 816), (768, 769, 804, 803), (755, 756, 791, 790), (782, 783, 818, 817), (769, 770, 805, 804), (756, 757, 792, 791), (783, 784, 819, 818), (770, 771, 806, 805), (757, 758, 793, 792), (784, 785, 820, 819), (771, 772, 807, 806), (758, 759, 794, 793), (785, 786, 821, 820), (772, 773, 808, 807), (759, 760, 795, 794), (786, 787, 822, 821), (773, 774, 809, 808), (760, 761, 796, 795), (787, 788, 823, 822), (774, 775, 810, 809), (761, 762, 797, 796), (788, 841, 823), (775, 776, 811, 810), (762, 763, 798, 797), (776, 777, 812, 811), (763, 764, 799, 798), (777, 778, 813, 812), (764, 765, 800, 799), (778, 779, 814, 813), (765, 766, 801, 800), (779, 780, 815, 814), (766, 767, 802, 801), (123, 754, 789), (780, 781, 816, 815), (792, 793, 826, 1), (819, 820, 838, 837), (806, 807, 9, 832), (793, 794, 2, 826), (820, 821, 17, 838), (807, 808, 10, 9), (794, 795, 3, 2), (821, 822, 839, 17), (808, 809, 11, 10), (795, 796, 827, 3), (822, 823, 840, 839), (809, 810, 12, 11), (796, 797, 4, 827), (823, 841, 840), (810, 811, 833, 12), (797, 798, 5, 4), (811, 812, 13, 833), (798, 799, 828, 5), (812, 813, 834, 13), (799, 800, 829, 828), (813, 814, 14, 834), (800, 801, 830, 829), (814, 815, 835, 14), (801, 802, 6, 830), (123, 789, 824), (815, 816, 836, 835), (802, 803, 831, 6), (789, 790, 0, 824), (816, 817, 15, 836), (803, 804, 7, 831), (790, 791, 825, 0), (817, 818, 16, 15), (804, 805, 8, 7), (791, 792, 1, 825), (818, 819, 837, 16), (805, 806, 832, 8)])
me_cubeziercurve_001.polygons.foreach_set('use_smooth', [True] * 864)
me_cubeziercurve_001.polygons.foreach_set('material_index', [0, 0, 0, 0, 0, 0, 0, 0, 0, 0, 0, 0, 0, 0, 0, 0, 0, 0, 1, 0, 0, 0, 0, 1, 0, 0, 0, 0, 0, 0, 0, 0, 0, 0, 0, 0, 0, 0, 0, 0, 0, 0, 1, 0, 0, 0, 0, 1, 0, 0, 0, 0, 0, 0, 0, 0, 0, 0, 0, 0, 0, 0, 0, 0, 0, 0, 0, 0, 0, 0, 0, 0, 0, 0, 0, 0, 0, 0, 0, 0, 0, 0, 0, 0, 0, 0, 0, 0, 0, 0, 0, 0, 0, 0, 0, 0, 1, 0, 0, 0, 0, 1, 0, 0, 0, 0, 0, 0, 0, 1, 0, 0, 0, 0, 1, 0, 0, 0, 0, 0, 0, 0, 0, 0, 0, 0, 0, 0, 0, 0, 0, 0, 0, 0, 0, 0, 0, 0, 0, 0, 0, 0, 0, 0, 0, 0, 0, 0, 0, 0, 0, 0, 0, 0, 0, 0, 0, 0, 0, 0, 0, 0, 0, 1, 0, 0, 0, 0, 1, 0, 0, 0, 0, 0, 0, 0, 0, 0, 0, 0, 0, 0, 1, 0, 0, 0, 0, 0, 0, 0, 0, 0, 0, 0, 0, 0, 0, 0, 0, 0, 0, 0, 0, 0, 0, 0, 0, 0, 0, 0, 0, 0, 0, 1, 0, 0, 0, 0, 0, 0, 0, 0, 0, 0, 0, 0, 0, 0, 0, 0, 0, 1, 0, 0, 0, 0, 1, 0, 0, 0, 0, 0, 0, 0, 0, 0, 0, 0, 0, 0, 0, 0, 0, 0, 0, 0, 0, 0, 0, 0, 0, 0, 0, 0, 0, 0, 0, 0, 0, 0, 0, 0, 0, 0, 0, 0, 0, 0, 0, 0, 0, 0, 1, 0, 0, 0, 0, 1, 0, 0, 0, 0, 0, 0, 0, 0, 0, 0, 0, 1, 0, 0, 0, 0, 1, 0, 0, 0, 0, 0, 0, 0, 0, 0, 0, 0, 0, 0, 0, 0, 0, 0, 0, 0, 0, 0, 0, 0, 0, 0, 0, 0, 0, 0, 0, 0, 0, 0, 0, 0, 0, 0, 0, 0, 0, 0, 0, 0, 0, 0, 0, 0, 1, 0, 0, 0, 0, 1, 0, 0, 0, 0, 0, 0, 0, 0, 0, 1, 0, 0, 0, 0, 1, 0, 0, 0, 0, 0, 0, 0, 0, 0, 0, 0, 0, 0, 0, 0, 0, 0, 0, 0, 0, 0, 0, 0, 0, 0, 0, 0, 0, 0, 0, 0, 0, 0, 0, 0, 0, 0, 0, 0, 0, 0, 0, 0, 0, 0, 0, 0, 0, 1, 0, 0, 0, 0, 1, 0, 0, 0, 0, 0, 0, 0, 0, 1, 0, 0, 0, 0, 1, 0, 0, 0, 0, 0, 0, 0, 0, 0, 0, 0, 0, 0, 0, 0, 0, 0, 0, 0, 0, 0, 0, 0, 0, 0, 0, 0, 0, 0, 0, 0, 0, 0, 0, 0, 0, 0, 0, 0, 0, 0, 0, 0, 0, 0, 0, 0, 0, 1, 0, 0, 0, 0, 1, 0, 0, 0, 0, 0, 0, 0, 0, 0, 0, 0, 0, 1, 0, 0, 0, 0, 0, 0, 0, 0, 0, 0, 0, 0, 0, 0, 0, 0, 0, 0, 0, 0, 0, 0, 0, 0, 0, 0, 0, 0, 0, 0, 1, 0, 0, 0, 0, 0, 0, 0, 0, 0, 0, 0, 0, 0, 0, 0, 0, 0, 1, 0, 0, 0, 0, 1, 0, 0, 0, 0, 0, 0, 0, 0, 0, 0, 0, 0, 0, 0, 1, 0, 0, 0, 0, 0, 0, 0, 0, 0, 0, 0, 0, 0, 0, 0, 0, 0, 0, 0, 0, 0, 0, 0, 0, 0, 0, 0, 0, 0, 0, 1, 0, 0, 0, 0, 0, 0, 0, 0, 0, 0, 0, 0, 0, 0, 0, 0, 1, 0, 0, 0, 0, 1, 0, 0, 0, 0, 0, 0, 0, 0, 0, 0, 0, 0, 0, 0, 0, 0, 0, 0, 0, 0, 0, 0, 0, 0, 0, 0, 0, 0, 0, 0, 0, 0, 0, 0, 0, 0, 0, 0, 0, 0, 0, 0, 0, 0, 0, 0, 1, 0, 0, 0, 0, 1, 0, 0, 0, 0, 0, 0, 0, 0, 0, 0, 1, 0, 0, 0, 0, 1, 0, 0, 0, 0, 0, 0, 0, 0, 0, 0, 0, 0, 0, 0, 0, 0, 0, 0, 0, 0, 0, 0, 0, 0, 0, 0, 0, 0, 0, 0, 0, 0, 0, 0, 0, 0, 0, 0, 0, 0, 0, 0, 0, 0, 0, 0, 0, 0, 1, 0, 0, 0, 0, 1, 0, 0, 0, 0, 0, 0, 0, 0, 1, 0, 0, 0, 0, 1, 0, 0, 0, 0, 0, 0, 0, 0, 0, 0, 0, 0, 0, 0, 0, 0, 0, 0, 0, 0, 0, 0, 0, 0, 0, 0, 0, 0, 0, 0, 0, 0, 0, 0, 0, 0, 0, 0, 0, 0, 0, 0, 0, 0, 0, 0, 0, 0, 1, 0, 0, 0, 0, 1, 0, 0, 0, 0, 0, 0, 0, 0, 0, 0, 0, 0, 0, 0, 0, 0, 0, 0, 0, 0, 1, 0, 0, 0, 0, 1, 0, 0, 0, 0, 0, 0, 0, 0, 0, 0, 0, 0, 0, 0, 0, 0, 0, 0])
me_cubeziercurve_001.materials.append(mat_pin)
me_cubeziercurve_001.materials.append(mat_stripe)
me_cubeziercurve_001.use_remesh_preserve_volume = False
me_cubeziercurve_001.use_remesh_preserve_attributes = False
me_cubeziercurve_001.use_mirror_vertex_groups = False
me_cubeziercurve_001.auto_texspace = False
me_cubeziercurve_001.update()

# ---- curves / text
cu_beziercurve = bpy.data.curves.new('BezierCurve', 'CURVE')
cu_beziercurve.dimensions = '3D'
_sp = cu_beziercurve.splines.new('BEZIER'); _sp.bezier_points.add(3)
_sp.bezier_points.foreach_set('co', [0.0, 1.9, -8.305e-08, 0.3574, 0.09822, 8.904e-09, 0.4337, -1.528, -1.385e-07, 0.0, -1.9, -1.737e-07])
_sp.bezier_points.foreach_set('handle_left', [-0.7071, 1.9, -1.412e-08, -0.04102, 0.8502, 7.706e-08, 0.8001, -0.8012, -7.263e-08, 0.3022, -1.9, 8.305e-08])
_sp.bezier_points.foreach_set('handle_right', [0.6998, 1.9, -1.513e-07, 0.4587, -0.09292, -8.423e-09, 0.2861, -1.821, -1.651e-07, -0.2615, -1.9, -3.958e-07])
for _p, _l, _r in zip(_sp.bezier_points, ['ALIGNED', 'ALIGNED', 'ALIGNED', 'ALIGNED'], ['ALIGNED', 'ALIGNED', 'ALIGNED', 'ALIGNED']): _p.handle_left_type = _l; _p.handle_right_type = _r
_sp.order_u = 0
_sp.order_v = 0
cu_beziercurve.use_path = True
cu_beziercurve.use_path_clamp = True
cu_beziercurve.bevel_resolution = 0
cu_beziercurve.fill_mode = 'HALF'

# ---- objects
ob_plane = bpy.data.objects.new('Plane', me_plane)
ob_pin = bpy.data.objects.new('Pin', me_cubeziercurve_001)
ob_pin_outline = bpy.data.objects.new('Pin Outline', cu_beziercurve)
ob_lamp = bpy.data.objects.new('Lamp', light_lamp)
ob_camera = bpy.data.objects.new('Camera', cam_camera)

# ---- transforms, parenting, visibility, modifiers, constraints
ob_plane.location = (0.0, 0.0, 0.0)
ob_plane.scale = (5.958, 5.958, 5.958)
ob_plane.lineart.crease_threshold = 0.0
ob_pin.location = (0.1246, -0.5325, 2.171)
ob_pin.rotation_euler = (1.946, 0.09288, -0.001524)
ob_pin.lineart.crease_threshold = 0.0
ob_pin_outline.location = (0.0, 0.0, 0.0)
ob_pin_outline.rotation_euler = (1.571, -0.0, -0.0)
ob_pin_outline.hide_viewport = True
ob_pin_outline.lineart.crease_threshold = 0.0
ob_lamp.location = (4.076, 1.005, 5.904)
ob_lamp.rotation_euler = (0.6503, 0.05522, 1.866)
ob_lamp.lock_rotations_4d = False
ob_lamp.empty_display_type = 'ARROWS'
ob_lamp.color = (0.0, 0.0, 0.0, 0.0)
ob_lamp.lineart.crease_threshold = 0.0
ob_camera.location = (7.481, -6.508, 5.344)
ob_camera.rotation_euler = (1.109, 0.0, 0.8149)
ob_camera.lock_rotations_4d = False
ob_camera.empty_display_type = 'ARROWS'
ob_camera.color = (0.0, 0.0, 0.0, 0.0)
ob_camera.display_type = 'WIRE'
ob_camera.lineart.crease_threshold = 0.0

# ---- collection membership
col_collection_1.objects.link(ob_plane)
col_collection_1.objects.link(ob_pin)
col_collection_1.objects.link(ob_pin_outline)
col_collection_1.objects.link(ob_lamp)
col_collection_1.objects.link(ob_camera)

# ---- scene / render settings (as saved in the file)
scene.camera = ob_camera
scene.frame_start = 1; scene.frame_end = 250; scene.frame_set(1)
scene.render.engine = 'BLENDER_EEVEE_NEXT'
scene.render.resolution_percentage = 50
scene.render.dither_intensity = 0.0
scene.cycles.use_denoising = False
scene.cycles.samples = 128
scene.cycles.sampling_pattern = 'TABULATED_SOBOL'
scene.cycles.use_adaptive_sampling = False
scene.cycles.use_light_tree = False
scene.cycles.blur_glossy = 0.0
scene.cycles.sample_clamp_indirect = 0.0
scene.view_settings.view_transform = 'Standard'
bpy.context.view_layer.update()
